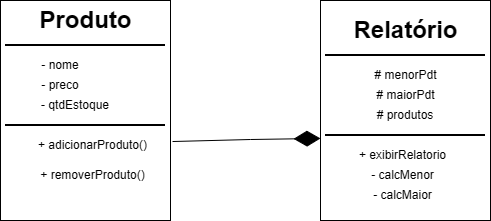

The diagram above was exported from draw.io. Its source (the exported page's mxGraphModel, read from the mxfile embedded in the PNG):
<mxGraphModel dx="1144" dy="731" grid="1" gridSize="10" guides="1" tooltips="1" connect="1" arrows="1" fold="1" page="1" pageScale="1" pageWidth="850" pageHeight="1100" math="0" shadow="0">
  <root>
    <mxCell id="0" />
    <mxCell id="1" parent="0" />
    <mxCell id="0OCssV0KgX4IfzI9yRRl-2" parent="1" style="rounded=0;whiteSpace=wrap;html=1;" value="" vertex="1">
      <mxGeometry height="220" width="170" x="40" y="40" as="geometry" />
    </mxCell>
    <mxCell id="0OCssV0KgX4IfzI9yRRl-4" parent="1" style="text;strokeColor=none;fillColor=none;html=1;fontSize=24;fontStyle=1;verticalAlign=middle;align=center;" value="Produto" vertex="1">
      <mxGeometry height="40" width="100" x="75" y="40" as="geometry" />
    </mxCell>
    <mxCell id="0OCssV0KgX4IfzI9yRRl-5" parent="1" style="line;strokeWidth=2;html=1;" value="" vertex="1">
      <mxGeometry height="10" width="160" x="45" y="80" as="geometry" />
    </mxCell>
    <mxCell id="0OCssV0KgX4IfzI9yRRl-7" parent="1" style="text;html=1;whiteSpace=wrap;strokeColor=none;fillColor=none;align=center;verticalAlign=middle;rounded=0;" value="- nome" vertex="1">
      <mxGeometry height="30" width="60" x="70" y="90" as="geometry" />
    </mxCell>
    <mxCell id="0OCssV0KgX4IfzI9yRRl-8" parent="1" style="text;html=1;whiteSpace=wrap;strokeColor=none;fillColor=none;align=center;verticalAlign=middle;rounded=0;" value="- preco" vertex="1">
      <mxGeometry height="30" width="60" x="70" y="110" as="geometry" />
    </mxCell>
    <mxCell id="0OCssV0KgX4IfzI9yRRl-9" parent="1" style="text;html=1;whiteSpace=wrap;strokeColor=none;fillColor=none;align=center;verticalAlign=middle;rounded=0;" value="- qtdEstoque" vertex="1">
      <mxGeometry height="30" width="80" x="75" y="130" as="geometry" />
    </mxCell>
    <mxCell id="0OCssV0KgX4IfzI9yRRl-11" parent="1" style="line;strokeWidth=2;html=1;" value="" vertex="1">
      <mxGeometry height="10" width="160" x="45" y="160" as="geometry" />
    </mxCell>
    <mxCell id="0OCssV0KgX4IfzI9yRRl-13" parent="1" style="text;html=1;whiteSpace=wrap;strokeColor=none;fillColor=none;align=center;verticalAlign=middle;rounded=0;" value="+ adicionarProduto()" vertex="1">
      <mxGeometry height="30" width="115" x="75" y="170" as="geometry" />
    </mxCell>
    <mxCell id="0OCssV0KgX4IfzI9yRRl-14" parent="1" style="text;html=1;whiteSpace=wrap;strokeColor=none;fillColor=none;align=center;verticalAlign=middle;rounded=0;" value="+ remover&lt;span style=&quot;background-color: transparent; color: light-dark(rgb(0, 0, 0), rgb(255, 255, 255));&quot;&gt;Produto()&lt;/span&gt;" vertex="1">
      <mxGeometry height="30" width="115" x="75" y="200" as="geometry" />
    </mxCell>
    <mxCell id="0OCssV0KgX4IfzI9yRRl-15" parent="1" style="rounded=0;whiteSpace=wrap;html=1;" value="" vertex="1">
      <mxGeometry height="220" width="170" x="360" y="40" as="geometry" />
    </mxCell>
    <mxCell id="0OCssV0KgX4IfzI9yRRl-16" parent="1" style="text;strokeColor=none;fillColor=none;html=1;fontSize=24;fontStyle=1;verticalAlign=middle;align=center;" value="Relatório" vertex="1">
      <mxGeometry height="40" width="100" x="395" y="50" as="geometry" />
    </mxCell>
    <mxCell id="0OCssV0KgX4IfzI9yRRl-18" parent="1" style="line;strokeWidth=2;html=1;" value="" vertex="1">
      <mxGeometry height="10" width="160" x="365" y="90" as="geometry" />
    </mxCell>
    <mxCell id="0OCssV0KgX4IfzI9yRRl-19" parent="1" style="text;html=1;whiteSpace=wrap;strokeColor=none;fillColor=none;align=center;verticalAlign=middle;rounded=0;" value="# menorPdt" vertex="1">
      <mxGeometry height="30" width="75" x="407.5" y="100" as="geometry" />
    </mxCell>
    <mxCell id="0OCssV0KgX4IfzI9yRRl-20" parent="1" style="text;html=1;whiteSpace=wrap;strokeColor=none;fillColor=none;align=center;verticalAlign=middle;rounded=0;" value="# maiorPdt" vertex="1">
      <mxGeometry height="30" width="75" x="407.5" y="120" as="geometry" />
    </mxCell>
    <mxCell id="0OCssV0KgX4IfzI9yRRl-21" parent="1" style="text;html=1;whiteSpace=wrap;strokeColor=none;fillColor=none;align=center;verticalAlign=middle;rounded=0;" value="# produtos" vertex="1">
      <mxGeometry height="30" width="60" x="415" y="140" as="geometry" />
    </mxCell>
    <mxCell id="0OCssV0KgX4IfzI9yRRl-22" parent="1" style="line;strokeWidth=2;html=1;" value="" vertex="1">
      <mxGeometry height="10" width="160" x="365" y="170" as="geometry" />
    </mxCell>
    <mxCell id="0OCssV0KgX4IfzI9yRRl-23" parent="1" style="text;html=1;whiteSpace=wrap;strokeColor=none;fillColor=none;align=center;verticalAlign=middle;rounded=0;" value="+ exibirRelatorio" vertex="1">
      <mxGeometry height="30" width="95" x="395" y="180" as="geometry" />
    </mxCell>
    <mxCell id="0OCssV0KgX4IfzI9yRRl-25" parent="1" style="text;html=1;whiteSpace=wrap;strokeColor=none;fillColor=none;align=center;verticalAlign=middle;rounded=0;" value="- calcMaior" vertex="1">
      <mxGeometry height="30" width="95" x="395" y="220" as="geometry" />
    </mxCell>
    <mxCell id="0OCssV0KgX4IfzI9yRRl-26" parent="1" style="text;html=1;whiteSpace=wrap;strokeColor=none;fillColor=none;align=center;verticalAlign=middle;rounded=0;" value="- calcMenor" vertex="1">
      <mxGeometry height="30" width="95" x="395" y="200" as="geometry" />
    </mxCell>
    <mxCell id="0OCssV0KgX4IfzI9yRRl-28" edge="1" parent="1" source="0OCssV0KgX4IfzI9yRRl-2" style="endArrow=diamondThin;endFill=1;endSize=24;html=1;rounded=0;entryX=0;entryY=0.627;entryDx=0;entryDy=0;entryPerimeter=0;exitX=1.012;exitY=0.641;exitDx=0;exitDy=0;exitPerimeter=0;" target="0OCssV0KgX4IfzI9yRRl-15" value="">
      <mxGeometry relative="1" width="160" as="geometry">
        <Array as="points">
          <mxPoint x="290" y="179" />
        </Array>
        <mxPoint x="210" y="179" as="sourcePoint" />
        <mxPoint x="370" y="179" as="targetPoint" />
      </mxGeometry>
    </mxCell>
  </root>
</mxGraphModel>